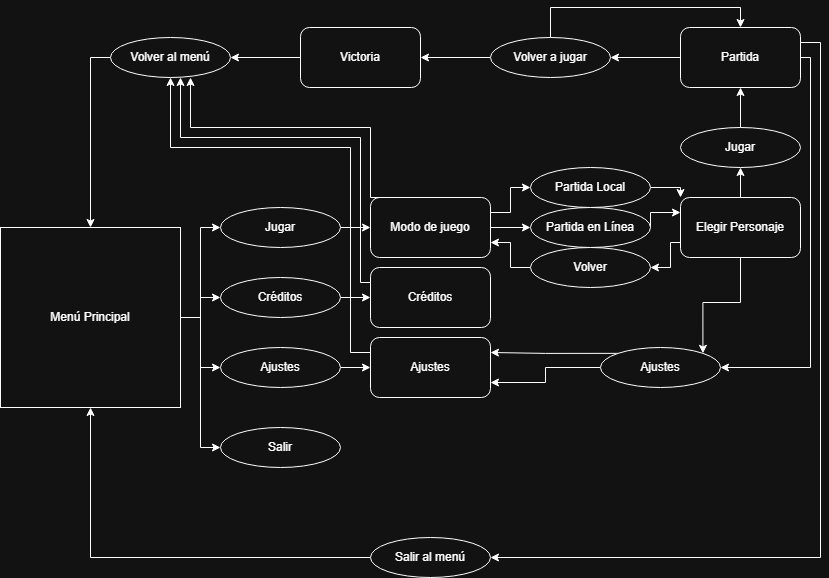

The diagram above was exported from draw.io. Its source (the exported page's mxGraphModel, read from the mxfile embedded in the PNG):
<mxGraphModel dx="1426" dy="743" grid="1" gridSize="10" guides="1" tooltips="1" connect="1" arrows="1" fold="1" page="1" pageScale="1" pageWidth="827" pageHeight="1169" math="0" shadow="0">
  <root>
    <mxCell id="0" />
    <mxCell id="1" parent="0" />
    <mxCell id="3DsVybqwLeVh-qtlNYPZ-41" style="edgeStyle=orthogonalEdgeStyle;rounded=0;orthogonalLoop=1;jettySize=auto;html=1;exitX=0;exitY=0.25;exitDx=0;exitDy=0;entryX=0.5;entryY=1;entryDx=0;entryDy=0;" parent="1" source="K14PAosbks37Dkk1LAIr-3" target="K14PAosbks37Dkk1LAIr-22" edge="1">
      <mxGeometry relative="1" as="geometry">
        <Array as="points">
          <mxPoint x="360" y="415" />
          <mxPoint x="360" y="210" />
          <mxPoint x="180" y="210" />
        </Array>
      </mxGeometry>
    </mxCell>
    <mxCell id="K14PAosbks37Dkk1LAIr-3" value="Ajustes" style="rounded=1;whiteSpace=wrap;html=1;" parent="1" vertex="1">
      <mxGeometry x="380" y="400" width="120" height="60" as="geometry" />
    </mxCell>
    <mxCell id="3DsVybqwLeVh-qtlNYPZ-4" style="edgeStyle=orthogonalEdgeStyle;rounded=0;orthogonalLoop=1;jettySize=auto;html=1;exitX=0;exitY=0.5;exitDx=0;exitDy=0;entryX=1;entryY=0.5;entryDx=0;entryDy=0;" parent="1" source="K14PAosbks37Dkk1LAIr-5" target="K14PAosbks37Dkk1LAIr-18" edge="1">
      <mxGeometry relative="1" as="geometry" />
    </mxCell>
    <mxCell id="3DsVybqwLeVh-qtlNYPZ-31" style="edgeStyle=orthogonalEdgeStyle;rounded=0;orthogonalLoop=1;jettySize=auto;html=1;exitX=1;exitY=0.5;exitDx=0;exitDy=0;entryX=1;entryY=0.5;entryDx=0;entryDy=0;" parent="1" source="K14PAosbks37Dkk1LAIr-5" target="3DsVybqwLeVh-qtlNYPZ-32" edge="1">
      <mxGeometry relative="1" as="geometry">
        <mxPoint x="650" y="450" as="targetPoint" />
        <Array as="points">
          <mxPoint x="820" y="120" />
          <mxPoint x="820" y="430" />
        </Array>
      </mxGeometry>
    </mxCell>
    <mxCell id="3DsVybqwLeVh-qtlNYPZ-37" style="edgeStyle=orthogonalEdgeStyle;rounded=0;orthogonalLoop=1;jettySize=auto;html=1;exitX=1;exitY=0.25;exitDx=0;exitDy=0;entryX=1;entryY=0.5;entryDx=0;entryDy=0;" parent="1" source="K14PAosbks37Dkk1LAIr-5" target="3DsVybqwLeVh-qtlNYPZ-38" edge="1">
      <mxGeometry relative="1" as="geometry">
        <mxPoint x="450" y="540" as="targetPoint" />
        <Array as="points">
          <mxPoint x="830" y="105" />
          <mxPoint x="830" y="620" />
        </Array>
      </mxGeometry>
    </mxCell>
    <mxCell id="K14PAosbks37Dkk1LAIr-5" value="Partida" style="rounded=1;whiteSpace=wrap;html=1;" parent="1" vertex="1">
      <mxGeometry x="690" y="90" width="120" height="60" as="geometry" />
    </mxCell>
    <mxCell id="K14PAosbks37Dkk1LAIr-23" style="edgeStyle=orthogonalEdgeStyle;rounded=0;orthogonalLoop=1;jettySize=auto;html=1;exitX=0;exitY=0.5;exitDx=0;exitDy=0;entryX=1;entryY=0.5;entryDx=0;entryDy=0;" parent="1" source="K14PAosbks37Dkk1LAIr-6" target="K14PAosbks37Dkk1LAIr-22" edge="1">
      <mxGeometry relative="1" as="geometry" />
    </mxCell>
    <mxCell id="K14PAosbks37Dkk1LAIr-6" value="Victoria" style="rounded=1;whiteSpace=wrap;html=1;" parent="1" vertex="1">
      <mxGeometry x="310" y="90" width="120" height="60" as="geometry" />
    </mxCell>
    <mxCell id="K14PAosbks37Dkk1LAIr-15" style="edgeStyle=orthogonalEdgeStyle;rounded=0;orthogonalLoop=1;jettySize=auto;html=1;exitX=1;exitY=0.5;exitDx=0;exitDy=0;entryX=0;entryY=0.5;entryDx=0;entryDy=0;" parent="1" source="K14PAosbks37Dkk1LAIr-13" target="3DsVybqwLeVh-qtlNYPZ-2" edge="1">
      <mxGeometry relative="1" as="geometry">
        <mxPoint x="230" y="340" as="targetPoint" />
      </mxGeometry>
    </mxCell>
    <mxCell id="K14PAosbks37Dkk1LAIr-17" style="edgeStyle=orthogonalEdgeStyle;rounded=0;orthogonalLoop=1;jettySize=auto;html=1;exitX=1;exitY=0.5;exitDx=0;exitDy=0;entryX=0;entryY=0.5;entryDx=0;entryDy=0;" parent="1" source="K14PAosbks37Dkk1LAIr-13" target="K14PAosbks37Dkk1LAIr-32" edge="1">
      <mxGeometry relative="1" as="geometry">
        <mxPoint x="230" y="520" as="targetPoint" />
      </mxGeometry>
    </mxCell>
    <mxCell id="K14PAosbks37Dkk1LAIr-34" style="edgeStyle=orthogonalEdgeStyle;rounded=0;orthogonalLoop=1;jettySize=auto;html=1;exitX=1;exitY=0.5;exitDx=0;exitDy=0;entryX=0;entryY=0.5;entryDx=0;entryDy=0;" parent="1" source="K14PAosbks37Dkk1LAIr-13" target="K14PAosbks37Dkk1LAIr-31" edge="1">
      <mxGeometry relative="1" as="geometry" />
    </mxCell>
    <mxCell id="3DsVybqwLeVh-qtlNYPZ-15" style="edgeStyle=orthogonalEdgeStyle;rounded=0;orthogonalLoop=1;jettySize=auto;html=1;exitX=1;exitY=0.5;exitDx=0;exitDy=0;entryX=0;entryY=0.5;entryDx=0;entryDy=0;" parent="1" source="K14PAosbks37Dkk1LAIr-13" target="3DsVybqwLeVh-qtlNYPZ-14" edge="1">
      <mxGeometry relative="1" as="geometry" />
    </mxCell>
    <mxCell id="K14PAosbks37Dkk1LAIr-13" value="Menú Principal" style="whiteSpace=wrap;html=1;aspect=fixed;" parent="1" vertex="1">
      <mxGeometry x="10" y="290" width="180" height="180" as="geometry" />
    </mxCell>
    <mxCell id="3DsVybqwLeVh-qtlNYPZ-5" style="edgeStyle=orthogonalEdgeStyle;rounded=0;orthogonalLoop=1;jettySize=auto;html=1;exitX=0;exitY=0.5;exitDx=0;exitDy=0;entryX=1;entryY=0.5;entryDx=0;entryDy=0;" parent="1" source="K14PAosbks37Dkk1LAIr-18" target="K14PAosbks37Dkk1LAIr-6" edge="1">
      <mxGeometry relative="1" as="geometry" />
    </mxCell>
    <mxCell id="3DsVybqwLeVh-qtlNYPZ-6" style="edgeStyle=orthogonalEdgeStyle;rounded=0;orthogonalLoop=1;jettySize=auto;html=1;exitX=0.5;exitY=0;exitDx=0;exitDy=0;entryX=0.5;entryY=0;entryDx=0;entryDy=0;" parent="1" source="K14PAosbks37Dkk1LAIr-18" target="K14PAosbks37Dkk1LAIr-5" edge="1">
      <mxGeometry relative="1" as="geometry" />
    </mxCell>
    <mxCell id="K14PAosbks37Dkk1LAIr-18" value="Volver a jugar" style="ellipse;whiteSpace=wrap;html=1;" parent="1" vertex="1">
      <mxGeometry x="500" y="100" width="120" height="40" as="geometry" />
    </mxCell>
    <mxCell id="K14PAosbks37Dkk1LAIr-24" style="edgeStyle=orthogonalEdgeStyle;rounded=0;orthogonalLoop=1;jettySize=auto;html=1;exitX=0;exitY=0.5;exitDx=0;exitDy=0;entryX=0.5;entryY=0;entryDx=0;entryDy=0;" parent="1" source="K14PAosbks37Dkk1LAIr-22" target="K14PAosbks37Dkk1LAIr-13" edge="1">
      <mxGeometry relative="1" as="geometry" />
    </mxCell>
    <mxCell id="K14PAosbks37Dkk1LAIr-22" value="Volver al menú" style="ellipse;whiteSpace=wrap;html=1;" parent="1" vertex="1">
      <mxGeometry x="120" y="100" width="120" height="40" as="geometry" />
    </mxCell>
    <mxCell id="3DsVybqwLeVh-qtlNYPZ-25" style="edgeStyle=orthogonalEdgeStyle;rounded=0;orthogonalLoop=1;jettySize=auto;html=1;exitX=1;exitY=0.5;exitDx=0;exitDy=0;entryX=0;entryY=0;entryDx=0;entryDy=0;" parent="1" source="K14PAosbks37Dkk1LAIr-28" target="3DsVybqwLeVh-qtlNYPZ-7" edge="1">
      <mxGeometry relative="1" as="geometry" />
    </mxCell>
    <mxCell id="K14PAosbks37Dkk1LAIr-28" value="Partida Local" style="ellipse;whiteSpace=wrap;html=1;" parent="1" vertex="1">
      <mxGeometry x="540" y="230" width="120" height="40" as="geometry" />
    </mxCell>
    <mxCell id="K14PAosbks37Dkk1LAIr-33" style="edgeStyle=orthogonalEdgeStyle;rounded=0;orthogonalLoop=1;jettySize=auto;html=1;exitX=1;exitY=0.5;exitDx=0;exitDy=0;entryX=0;entryY=0.5;entryDx=0;entryDy=0;" parent="1" source="K14PAosbks37Dkk1LAIr-31" target="K14PAosbks37Dkk1LAIr-3" edge="1">
      <mxGeometry relative="1" as="geometry" />
    </mxCell>
    <mxCell id="K14PAosbks37Dkk1LAIr-31" value="Ajustes" style="ellipse;whiteSpace=wrap;html=1;" parent="1" vertex="1">
      <mxGeometry x="230" y="410" width="120" height="40" as="geometry" />
    </mxCell>
    <mxCell id="K14PAosbks37Dkk1LAIr-32" value="Salir" style="ellipse;whiteSpace=wrap;html=1;" parent="1" vertex="1">
      <mxGeometry x="230" y="490" width="120" height="40" as="geometry" />
    </mxCell>
    <mxCell id="3DsVybqwLeVh-qtlNYPZ-24" style="edgeStyle=orthogonalEdgeStyle;rounded=0;orthogonalLoop=1;jettySize=auto;html=1;exitX=1;exitY=0.5;exitDx=0;exitDy=0;entryX=0;entryY=0.25;entryDx=0;entryDy=0;" parent="1" source="K14PAosbks37Dkk1LAIr-30" target="3DsVybqwLeVh-qtlNYPZ-7" edge="1">
      <mxGeometry relative="1" as="geometry">
        <Array as="points">
          <mxPoint x="660" y="275" />
        </Array>
      </mxGeometry>
    </mxCell>
    <mxCell id="K14PAosbks37Dkk1LAIr-30" value="Partida en Línea" style="ellipse;whiteSpace=wrap;html=1;" parent="1" vertex="1">
      <mxGeometry x="540" y="270" width="120" height="40" as="geometry" />
    </mxCell>
    <mxCell id="3DsVybqwLeVh-qtlNYPZ-13" style="edgeStyle=orthogonalEdgeStyle;rounded=0;orthogonalLoop=1;jettySize=auto;html=1;exitX=1;exitY=0.5;exitDx=0;exitDy=0;entryX=0;entryY=0.5;entryDx=0;entryDy=0;" parent="1" source="3DsVybqwLeVh-qtlNYPZ-2" target="3DsVybqwLeVh-qtlNYPZ-3" edge="1">
      <mxGeometry relative="1" as="geometry" />
    </mxCell>
    <mxCell id="3DsVybqwLeVh-qtlNYPZ-2" value="Jugar" style="ellipse;whiteSpace=wrap;html=1;" parent="1" vertex="1">
      <mxGeometry x="230" y="270" width="120" height="40" as="geometry" />
    </mxCell>
    <mxCell id="3DsVybqwLeVh-qtlNYPZ-28" style="edgeStyle=orthogonalEdgeStyle;rounded=0;orthogonalLoop=1;jettySize=auto;html=1;exitX=1;exitY=0.25;exitDx=0;exitDy=0;entryX=0;entryY=0.5;entryDx=0;entryDy=0;" parent="1" source="3DsVybqwLeVh-qtlNYPZ-3" target="K14PAosbks37Dkk1LAIr-28" edge="1">
      <mxGeometry relative="1" as="geometry" />
    </mxCell>
    <mxCell id="3DsVybqwLeVh-qtlNYPZ-29" style="edgeStyle=orthogonalEdgeStyle;rounded=0;orthogonalLoop=1;jettySize=auto;html=1;exitX=1;exitY=0.5;exitDx=0;exitDy=0;entryX=0;entryY=0.5;entryDx=0;entryDy=0;" parent="1" source="3DsVybqwLeVh-qtlNYPZ-3" target="K14PAosbks37Dkk1LAIr-30" edge="1">
      <mxGeometry relative="1" as="geometry" />
    </mxCell>
    <mxCell id="3DsVybqwLeVh-qtlNYPZ-3" value="Modo de juego" style="rounded=1;whiteSpace=wrap;html=1;" parent="1" vertex="1">
      <mxGeometry x="380" y="260" width="120" height="60" as="geometry" />
    </mxCell>
    <mxCell id="3DsVybqwLeVh-qtlNYPZ-19" style="edgeStyle=orthogonalEdgeStyle;rounded=0;orthogonalLoop=1;jettySize=auto;html=1;exitX=0.5;exitY=0;exitDx=0;exitDy=0;entryX=0.5;entryY=1;entryDx=0;entryDy=0;" parent="1" source="3DsVybqwLeVh-qtlNYPZ-7" target="3DsVybqwLeVh-qtlNYPZ-18" edge="1">
      <mxGeometry relative="1" as="geometry" />
    </mxCell>
    <mxCell id="3DsVybqwLeVh-qtlNYPZ-27" style="edgeStyle=orthogonalEdgeStyle;rounded=0;orthogonalLoop=1;jettySize=auto;html=1;exitX=0;exitY=0.75;exitDx=0;exitDy=0;entryX=1;entryY=0.5;entryDx=0;entryDy=0;" parent="1" source="3DsVybqwLeVh-qtlNYPZ-7" target="3DsVybqwLeVh-qtlNYPZ-21" edge="1">
      <mxGeometry relative="1" as="geometry">
        <Array as="points">
          <mxPoint x="680" y="305" />
          <mxPoint x="680" y="330" />
        </Array>
      </mxGeometry>
    </mxCell>
    <mxCell id="3DsVybqwLeVh-qtlNYPZ-35" style="edgeStyle=orthogonalEdgeStyle;rounded=0;orthogonalLoop=1;jettySize=auto;html=1;exitX=0.5;exitY=1;exitDx=0;exitDy=0;entryX=1;entryY=0;entryDx=0;entryDy=0;" parent="1" source="3DsVybqwLeVh-qtlNYPZ-7" target="3DsVybqwLeVh-qtlNYPZ-32" edge="1">
      <mxGeometry relative="1" as="geometry" />
    </mxCell>
    <mxCell id="3DsVybqwLeVh-qtlNYPZ-7" value="Elegir Personaje" style="rounded=1;whiteSpace=wrap;html=1;" parent="1" vertex="1">
      <mxGeometry x="690" y="260" width="120" height="60" as="geometry" />
    </mxCell>
    <mxCell id="3DsVybqwLeVh-qtlNYPZ-17" style="edgeStyle=orthogonalEdgeStyle;rounded=0;orthogonalLoop=1;jettySize=auto;html=1;exitX=1;exitY=0.5;exitDx=0;exitDy=0;entryX=0;entryY=0.5;entryDx=0;entryDy=0;" parent="1" source="3DsVybqwLeVh-qtlNYPZ-14" target="3DsVybqwLeVh-qtlNYPZ-16" edge="1">
      <mxGeometry relative="1" as="geometry" />
    </mxCell>
    <mxCell id="3DsVybqwLeVh-qtlNYPZ-14" value="Créditos" style="ellipse;whiteSpace=wrap;html=1;" parent="1" vertex="1">
      <mxGeometry x="230" y="340" width="120" height="40" as="geometry" />
    </mxCell>
    <mxCell id="3DsVybqwLeVh-qtlNYPZ-40" style="edgeStyle=orthogonalEdgeStyle;rounded=0;orthogonalLoop=1;jettySize=auto;html=1;exitX=0;exitY=0.25;exitDx=0;exitDy=0;entryX=0.5;entryY=1;entryDx=0;entryDy=0;" parent="1" source="3DsVybqwLeVh-qtlNYPZ-16" edge="1">
      <mxGeometry relative="1" as="geometry">
        <mxPoint x="190" y="140" as="targetPoint" />
        <mxPoint x="390" y="360" as="sourcePoint" />
        <Array as="points">
          <mxPoint x="370" y="345" />
          <mxPoint x="370" y="200" />
          <mxPoint x="190" y="200" />
        </Array>
      </mxGeometry>
    </mxCell>
    <mxCell id="3DsVybqwLeVh-qtlNYPZ-16" value="Créditos" style="rounded=1;whiteSpace=wrap;html=1;" parent="1" vertex="1">
      <mxGeometry x="380" y="330" width="120" height="60" as="geometry" />
    </mxCell>
    <mxCell id="3DsVybqwLeVh-qtlNYPZ-20" value="" style="edgeStyle=orthogonalEdgeStyle;rounded=0;orthogonalLoop=1;jettySize=auto;html=1;" parent="1" source="3DsVybqwLeVh-qtlNYPZ-18" target="K14PAosbks37Dkk1LAIr-5" edge="1">
      <mxGeometry relative="1" as="geometry" />
    </mxCell>
    <mxCell id="3DsVybqwLeVh-qtlNYPZ-18" value="Jugar" style="ellipse;whiteSpace=wrap;html=1;" parent="1" vertex="1">
      <mxGeometry x="690" y="190" width="120" height="40" as="geometry" />
    </mxCell>
    <mxCell id="3DsVybqwLeVh-qtlNYPZ-30" style="edgeStyle=orthogonalEdgeStyle;rounded=0;orthogonalLoop=1;jettySize=auto;html=1;exitX=0;exitY=0.5;exitDx=0;exitDy=0;entryX=1;entryY=0.75;entryDx=0;entryDy=0;" parent="1" source="3DsVybqwLeVh-qtlNYPZ-21" target="3DsVybqwLeVh-qtlNYPZ-3" edge="1">
      <mxGeometry relative="1" as="geometry" />
    </mxCell>
    <mxCell id="3DsVybqwLeVh-qtlNYPZ-21" value="Volver" style="ellipse;whiteSpace=wrap;html=1;" parent="1" vertex="1">
      <mxGeometry x="540" y="310" width="120" height="40" as="geometry" />
    </mxCell>
    <mxCell id="3DsVybqwLeVh-qtlNYPZ-34" style="edgeStyle=orthogonalEdgeStyle;rounded=0;orthogonalLoop=1;jettySize=auto;html=1;exitX=0;exitY=0.5;exitDx=0;exitDy=0;entryX=1;entryY=0.75;entryDx=0;entryDy=0;" parent="1" source="3DsVybqwLeVh-qtlNYPZ-32" target="K14PAosbks37Dkk1LAIr-3" edge="1">
      <mxGeometry relative="1" as="geometry" />
    </mxCell>
    <mxCell id="3DsVybqwLeVh-qtlNYPZ-36" style="edgeStyle=orthogonalEdgeStyle;rounded=0;orthogonalLoop=1;jettySize=auto;html=1;exitX=0;exitY=0;exitDx=0;exitDy=0;entryX=1;entryY=0.25;entryDx=0;entryDy=0;" parent="1" source="3DsVybqwLeVh-qtlNYPZ-32" target="K14PAosbks37Dkk1LAIr-3" edge="1">
      <mxGeometry relative="1" as="geometry" />
    </mxCell>
    <mxCell id="3DsVybqwLeVh-qtlNYPZ-32" value="Ajustes" style="ellipse;whiteSpace=wrap;html=1;" parent="1" vertex="1">
      <mxGeometry x="610" y="410" width="120" height="40" as="geometry" />
    </mxCell>
    <mxCell id="3DsVybqwLeVh-qtlNYPZ-39" style="edgeStyle=orthogonalEdgeStyle;rounded=0;orthogonalLoop=1;jettySize=auto;html=1;exitX=0;exitY=0.5;exitDx=0;exitDy=0;entryX=0.5;entryY=1;entryDx=0;entryDy=0;" parent="1" source="3DsVybqwLeVh-qtlNYPZ-38" target="K14PAosbks37Dkk1LAIr-13" edge="1">
      <mxGeometry relative="1" as="geometry" />
    </mxCell>
    <mxCell id="3DsVybqwLeVh-qtlNYPZ-38" value="Salir al menú" style="ellipse;whiteSpace=wrap;html=1;" parent="1" vertex="1">
      <mxGeometry x="380" y="600" width="120" height="40" as="geometry" />
    </mxCell>
    <mxCell id="3DsVybqwLeVh-qtlNYPZ-42" style="edgeStyle=orthogonalEdgeStyle;rounded=0;orthogonalLoop=1;jettySize=auto;html=1;" parent="1" edge="1">
      <mxGeometry relative="1" as="geometry">
        <mxPoint x="390" y="260" as="sourcePoint" />
        <mxPoint x="200" y="140" as="targetPoint" />
        <Array as="points">
          <mxPoint x="380" y="260" />
          <mxPoint x="380" y="190" />
          <mxPoint x="200" y="190" />
          <mxPoint x="200" y="141" />
        </Array>
      </mxGeometry>
    </mxCell>
  </root>
</mxGraphModel>